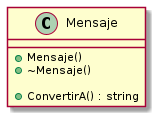

The diagram above was rendered by PlantUML. Its source (embedded in the PNG):
@startuml

class Mensaje {

        + Mensaje() 
        + ~Mensaje()

        + ConvertirA() : string
}

@enduml